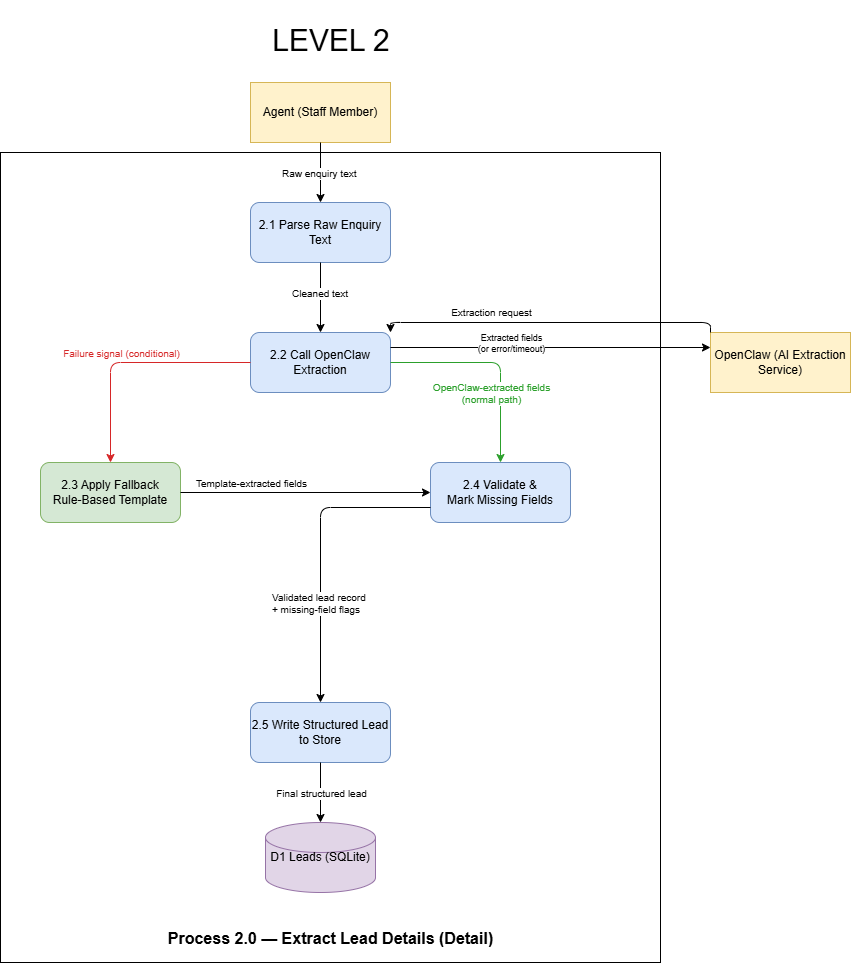

The diagram above was exported from draw.io. Its source (the exported page's mxGraphModel, read from the mxfile embedded in the PNG):
<mxGraphModel dx="1839" dy="2404" grid="1" gridSize="10" guides="1" tooltips="1" connect="1" arrows="1" fold="1" page="1" pageScale="1" pageWidth="1400" pageHeight="1400" math="0" shadow="0">
  <root>
    <mxCell id="0" />
    <mxCell id="1" parent="0" />
    <mxCell id="5RcNObSTngyBo8BlMof_-2" parent="1" style="rounded=0;whiteSpace=wrap;html=1;direction=south;" value="" vertex="1">
      <mxGeometry height="810" width="660" x="210" y="150" as="geometry" />
    </mxCell>
    <mxCell id="title" parent="1" style="text;html=1;fontSize=16;fontStyle=1;align=center;" value="Process 2.0 — Extract Lead Details (Detail)" vertex="1">
      <mxGeometry height="40" width="600" x="240" y="920" as="geometry" />
    </mxCell>
    <mxCell id="agent" parent="1" style="rounded=0;whiteSpace=wrap;html=1;fillColor=#fff2cc;strokeColor=#d6b656;" value="Agent (Staff Member)" vertex="1">
      <mxGeometry height="60" width="140" x="460" y="80" as="geometry" />
    </mxCell>
    <mxCell id="p2_1" parent="1" style="rounded=1;whiteSpace=wrap;html=1;fillColor=#dae8fc;strokeColor=#6c8ebf;" value="2.1 Parse Raw Enquiry Text" vertex="1">
      <mxGeometry height="60" width="140" x="460" y="200" as="geometry" />
    </mxCell>
    <mxCell id="p2_2" parent="1" style="rounded=1;whiteSpace=wrap;html=1;fillColor=#dae8fc;strokeColor=#6c8ebf;" value="2.2 Call OpenClaw Extraction" vertex="1">
      <mxGeometry height="60" width="140" x="460" y="330" as="geometry" />
    </mxCell>
    <mxCell id="openclaw" parent="1" style="rounded=0;whiteSpace=wrap;html=1;fillColor=#fff2cc;strokeColor=#d6b656;" value="OpenClaw (AI Extraction Service)" vertex="1">
      <mxGeometry height="60" width="140" x="920" y="330" as="geometry" />
    </mxCell>
    <mxCell id="p2_3" parent="1" style="rounded=1;whiteSpace=wrap;html=1;fillColor=#d5e8d4;strokeColor=#82b366;" value="2.3 Apply Fallback&#10;Rule-Based Template" vertex="1">
      <mxGeometry height="60" width="140" x="250" y="460" as="geometry" />
    </mxCell>
    <mxCell id="p2_4" parent="1" style="rounded=1;whiteSpace=wrap;html=1;fillColor=#dae8fc;strokeColor=#6c8ebf;" value="2.4 Validate &amp;&#10;Mark Missing Fields" vertex="1">
      <mxGeometry height="60" width="140" x="640" y="460" as="geometry" />
    </mxCell>
    <mxCell id="p2_5" parent="1" style="rounded=1;whiteSpace=wrap;html=1;fillColor=#dae8fc;strokeColor=#6c8ebf;" value="2.5 Write Structured Lead to Store" vertex="1">
      <mxGeometry height="60" width="140" x="460" y="700" as="geometry" />
    </mxCell>
    <mxCell id="d1" parent="1" style="shape=cylinder3;whiteSpace=wrap;html=1;fillColor=#e1d5e7;strokeColor=#9673a6;" value="D1 Leads (SQLite)" vertex="1">
      <mxGeometry height="70" width="110" x="475" y="820" as="geometry" />
    </mxCell>
    <mxCell id="e_agent_to_p2_1" edge="1" parent="1" source="agent" style="edgeStyle=orthogonalEdgeStyle;rounded=1;html=1;" target="p2_1">
      <mxGeometry relative="1" as="geometry" />
    </mxCell>
    <mxCell id="e_agent_to_p2_1_label" connectable="0" parent="e_agent_to_p2_1" style="edgeLabel;resizable=0;html=1;align=left;verticalAlign=middle;fontSize=10;" value="Raw enquiry text" vertex="1">
      <mxGeometry x="490" y="170" as="geometry" />
    </mxCell>
    <mxCell id="e_p2_1_to_p2_2" edge="1" parent="1" source="p2_1" style="edgeStyle=orthogonalEdgeStyle;rounded=1;html=1;" target="p2_2">
      <mxGeometry relative="1" as="geometry" />
    </mxCell>
    <mxCell id="e_p2_1_to_p2_2_label" connectable="0" parent="e_p2_1_to_p2_2" style="edgeLabel;resizable=0;html=1;align=left;verticalAlign=middle;fontSize=10;" value="Cleaned text" vertex="1">
      <mxGeometry x="500" y="290" as="geometry" />
    </mxCell>
    <mxCell id="e_p2_2_to_openclaw" edge="1" parent="1" source="p2_2" style="edgeStyle=orthogonalEdgeStyle;rounded=1;html=1;entryX=0;entryY=0.25;entryDx=0;entryDy=0;exitX=1;exitY=0.25;exitDx=0;exitDy=0;" target="openclaw">
      <mxGeometry relative="1" as="geometry" />
    </mxCell>
    <mxCell id="e_p2_2_to_openclaw_label" connectable="0" parent="e_p2_2_to_openclaw" style="edgeLabel;resizable=0;html=1;align=center;verticalAlign=middle;fontSize=10;" value="Extraction request" vertex="1">
      <mxGeometry x="660" y="280" as="geometry">
        <mxPoint x="40" y="29" as="offset" />
      </mxGeometry>
    </mxCell>
    <mxCell id="e_openclaw_to_p2_2" edge="1" parent="1" source="openclaw" style="edgeStyle=orthogonalEdgeStyle;rounded=1;html=1;dashed=0;exitX=0;exitY=0;exitDx=0;exitDy=0;entryX=1;entryY=0;entryDx=0;entryDy=0;" target="p2_2">
      <mxGeometry relative="1" as="geometry">
        <mxPoint x="720" y="410" as="sourcePoint" />
        <mxPoint x="600" y="370" as="targetPoint" />
      </mxGeometry>
    </mxCell>
    <mxCell id="e_openclaw_to_p2_2_label" connectable="0" parent="e_openclaw_to_p2_2" style="edgeLabel;resizable=0;html=1;align=center;verticalAlign=middle;fontSize=9;" value="Extracted fields&#10;(or error/timeout)" vertex="1">
      <mxGeometry x="720" y="340" as="geometry" />
    </mxCell>
    <mxCell id="e_p2_2_to_p2_3_failure" edge="1" parent="1" source="p2_2" style="edgeStyle=orthogonalEdgeStyle;rounded=1;html=1;strokeColor=#d62728;" target="p2_3">
      <mxGeometry relative="1" as="geometry">
        <mxPoint x="460" y="370" as="sourcePoint" />
        <mxPoint x="390" y="490" as="targetPoint" />
      </mxGeometry>
    </mxCell>
    <mxCell id="e_p2_2_to_p2_3_label" connectable="0" parent="e_p2_2_to_p2_3_failure" style="edgeLabel;resizable=0;html=1;align=center;verticalAlign=middle;fontSize=10;fontColor=#d62728;" value="Failure signal (conditional)" vertex="1">
      <mxGeometry x="330" y="350" as="geometry" />
    </mxCell>
    <mxCell id="e_p2_2_to_p2_4_success" edge="1" parent="1" source="p2_2" style="edgeStyle=orthogonalEdgeStyle;rounded=1;html=1;strokeColor=#2ca02c;" target="p2_4">
      <mxGeometry relative="1" as="geometry">
        <mxPoint x="530" y="400" as="sourcePoint" />
        <mxPoint x="530" y="580" as="targetPoint" />
      </mxGeometry>
    </mxCell>
    <mxCell id="e_p2_2_to_p2_4_label" connectable="0" parent="e_p2_2_to_p2_4_success" style="edgeLabel;resizable=0;html=1;align=center;verticalAlign=middle;fontSize=10;fontColor=#2ca02c;" value="OpenClaw-extracted fields&#10;(normal path)" vertex="1">
      <mxGeometry x="700" y="390" as="geometry" />
    </mxCell>
    <mxCell id="e_p2_3_to_p2_4" edge="1" parent="1" source="p2_3" style="edgeStyle=orthogonalEdgeStyle;rounded=1;html=1;" target="p2_4">
      <mxGeometry relative="1" as="geometry" />
    </mxCell>
    <mxCell id="e_p2_3_to_p2_4_label" connectable="0" parent="e_p2_3_to_p2_4" style="edgeLabel;resizable=0;html=1;align=center;verticalAlign=middle;fontSize=10;" value="Template-extracted fields" vertex="1">
      <mxGeometry x="460" y="480" as="geometry" />
    </mxCell>
    <mxCell id="e_p2_4_to_p2_5" edge="1" parent="1" source="p2_4" style="edgeStyle=orthogonalEdgeStyle;rounded=1;html=1;exitX=0;exitY=0.75;exitDx=0;exitDy=0;" target="p2_5">
      <mxGeometry relative="1" as="geometry" />
    </mxCell>
    <mxCell id="e_p2_4_to_p2_5_label" connectable="0" parent="e_p2_4_to_p2_5" style="edgeLabel;resizable=0;html=1;align=left;verticalAlign=middle;fontSize=10;" value="Validated lead record&#10;+ missing-field flags" vertex="1">
      <mxGeometry x="480" y="600" as="geometry" />
    </mxCell>
    <mxCell id="e_p2_5_to_d1" edge="1" parent="1" source="p2_5" style="edgeStyle=orthogonalEdgeStyle;rounded=1;html=1;" target="d1">
      <mxGeometry relative="1" as="geometry" />
    </mxCell>
    <mxCell id="e_p2_5_to_d1_label" connectable="0" parent="e_p2_5_to_d1" style="edgeLabel;resizable=0;html=1;align=center;verticalAlign=middle;fontSize=10;" value="Final structured lead" vertex="1">
      <mxGeometry x="530" y="790" as="geometry" />
    </mxCell>
    <mxCell id="qw6C0aoJ19RliJZvrgWC-1" parent="1" style="text;html=1;whiteSpace=wrap;strokeColor=none;fillColor=none;align=center;verticalAlign=middle;rounded=0;fontSize=30;" value="LEVEL 2" vertex="1">
      <mxGeometry height="80" width="190" x="446" y="-2" as="geometry" />
    </mxCell>
  </root>
</mxGraphModel>